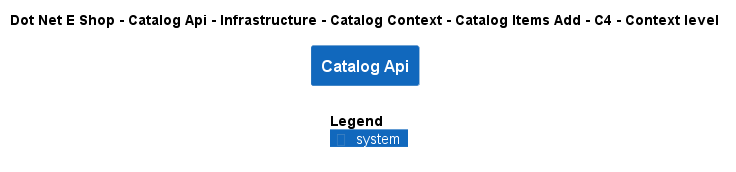

The diagram above was rendered by PlantUML. Its source (embedded in the PNG):
@startuml
!include ..\..\..\..\..\..\..\..\..\.c4s\C4_Context.puml

AddElementTag("c4interflow:lifecycle:new", $bgColor=green, $fontColor=#ffffff, $borderColor=green, $shadowing="False")
AddElementTag("c4interflow:lifecycle:changed", $bgColor=orange, $fontColor=#ffffff, $borderColor=orange, $shadowing="False")
AddElementTag("c4interflow:lifecycle:removed", $bgColor=red, $fontColor=#ffffff, $borderColor=red, $shadowing="False")

AddRelTag("c4interflow:lifecycle:new", $textColor=green, $lineColor=green)
AddRelTag("c4interflow:lifecycle:changed", $textColor=orange, $lineColor=orange)
AddRelTag("c4interflow:lifecycle:removed", $textColor=red, $lineColor=red)

SHOW_PERSON_PORTRAIT()
LAYOUT_TOP_DOWN()

skinparam linetype polyline

title Dot Net E Shop - Catalog Api - Infrastructure - Catalog Context - Catalog Items Add - C4 - Context level

System(DotNetEShop.SoftwareSystems.CatalogApi, "Catalog Api", "")



SHOW_LEGEND()
@enduml